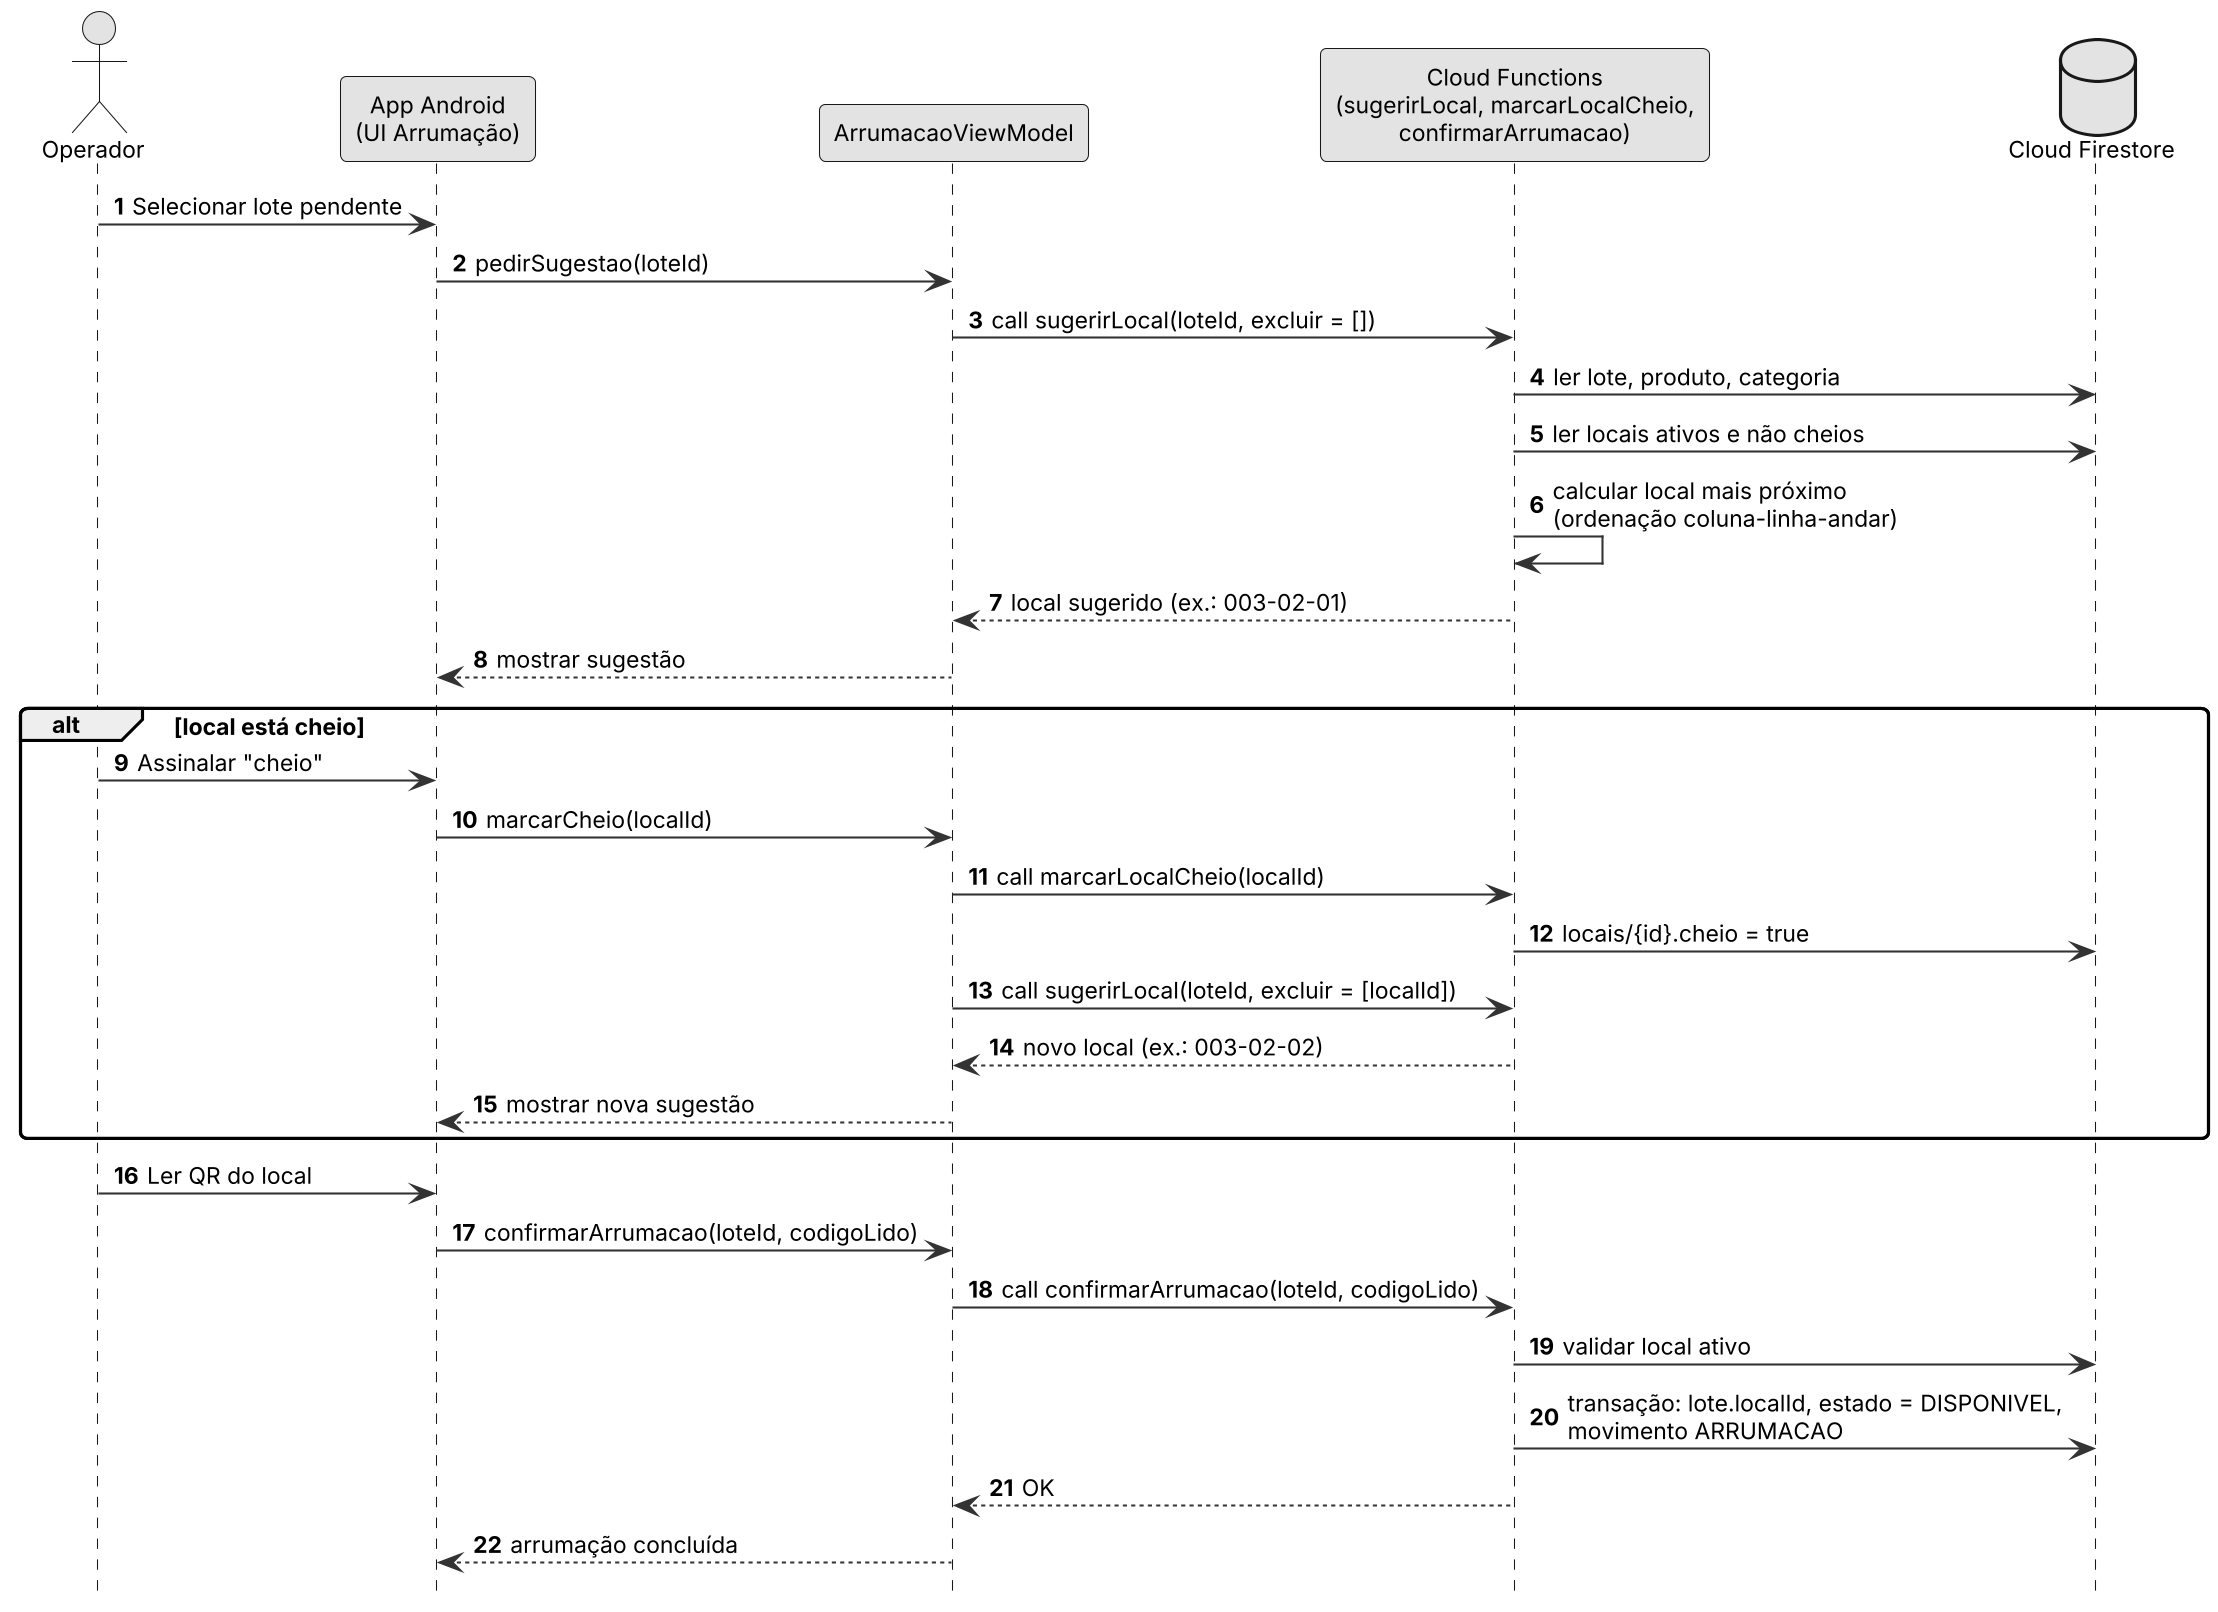

The diagram above was rendered by PlantUML. Its source (embedded in the PNG):
@startuml
!include _estilo.iuml
autonumber
actor "Operador" as OP
participant "App Android\n(UI Arrumação)" as UI
participant "ArrumacaoViewModel" as VM
participant "Cloud Functions\n(sugerirLocal, marcarLocalCheio,\nconfirmarArrumacao)" as CF
database "Cloud Firestore" as FS

OP -> UI : Selecionar lote pendente
UI -> VM : pedirSugestao(loteId)
VM -> CF : call sugerirLocal(loteId, excluir = [])
CF -> FS : ler lote, produto, categoria
CF -> FS : ler locais ativos e não cheios
CF -> CF : calcular local mais próximo\n(ordenação coluna-linha-andar)
CF --> VM : local sugerido (ex.: 003-02-01)
VM --> UI : mostrar sugestão
alt local está cheio
  OP -> UI : Assinalar "cheio"
  UI -> VM : marcarCheio(localId)
  VM -> CF : call marcarLocalCheio(localId)
  CF -> FS : locais/{id}.cheio = true
  VM -> CF : call sugerirLocal(loteId, excluir = [localId])
  CF --> VM : novo local (ex.: 003-02-02)
  VM --> UI : mostrar nova sugestão
end
OP -> UI : Ler QR do local
UI -> VM : confirmarArrumacao(loteId, codigoLido)
VM -> CF : call confirmarArrumacao(loteId, codigoLido)
CF -> FS : validar local ativo
CF -> FS : transação: lote.localId, estado = DISPONIVEL,\nmovimento ARRUMACAO
CF --> VM : OK
VM --> UI : arrumação concluída
@enduml